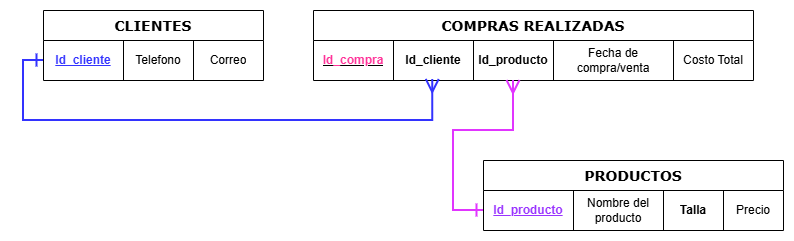

The diagram above was exported from draw.io. Its source (the exported page's mxGraphModel, read from the mxfile embedded in the PNG):
<mxGraphModel dx="1015" dy="548" grid="1" gridSize="10" guides="1" tooltips="1" connect="1" arrows="1" fold="1" page="1" pageScale="1" pageWidth="900" pageHeight="1600" math="0" shadow="0">
  <root>
    <mxCell id="0" />
    <mxCell id="1" parent="0" />
    <mxCell id="jdQN6KNrApvUGm8opuc7-1" parent="1" style="shape=table;startSize=30;container=1;collapsible=0;childLayout=tableLayout;fontFamily=Verdana;fontStyle=1;fontSize=14;" value="CLIENTES" vertex="1">
      <mxGeometry height="70" width="220" x="90" y="40" as="geometry" />
    </mxCell>
    <mxCell id="jdQN6KNrApvUGm8opuc7-2" parent="jdQN6KNrApvUGm8opuc7-1" style="shape=tableRow;horizontal=0;startSize=0;swimlaneHead=0;swimlaneBody=0;strokeColor=inherit;top=0;left=0;bottom=0;right=0;collapsible=0;dropTarget=0;fillColor=none;points=[[0,0.5],[1,0.5]];portConstraint=eastwest;" value="" vertex="1">
      <mxGeometry height="40" width="220" y="30" as="geometry" />
    </mxCell>
    <mxCell id="jdQN6KNrApvUGm8opuc7-3" parent="jdQN6KNrApvUGm8opuc7-2" style="shape=partialRectangle;html=1;whiteSpace=wrap;connectable=0;strokeColor=inherit;overflow=hidden;fillColor=none;top=0;left=0;bottom=0;right=0;pointerEvents=1;" value="&lt;font color=&quot;#3333ff&quot;&gt;&lt;b&gt;&lt;u&gt;Id_cliente&lt;/u&gt;&lt;/b&gt;&lt;/font&gt;" vertex="1">
      <mxGeometry height="40" width="80" as="geometry">
        <mxRectangle height="40" width="80" as="alternateBounds" />
      </mxGeometry>
    </mxCell>
    <mxCell id="jdQN6KNrApvUGm8opuc7-4" parent="jdQN6KNrApvUGm8opuc7-2" style="shape=partialRectangle;html=1;whiteSpace=wrap;connectable=0;strokeColor=inherit;overflow=hidden;fillColor=none;top=0;left=0;bottom=0;right=0;pointerEvents=1;" value="Telefono" vertex="1">
      <mxGeometry height="40" width="70" x="80" as="geometry">
        <mxRectangle height="40" width="70" as="alternateBounds" />
      </mxGeometry>
    </mxCell>
    <mxCell id="jdQN6KNrApvUGm8opuc7-5" parent="jdQN6KNrApvUGm8opuc7-2" style="shape=partialRectangle;html=1;whiteSpace=wrap;connectable=0;strokeColor=inherit;overflow=hidden;fillColor=none;top=0;left=0;bottom=0;right=0;pointerEvents=1;" value="Correo" vertex="1">
      <mxGeometry height="40" width="70" x="150" as="geometry">
        <mxRectangle height="40" width="70" as="alternateBounds" />
      </mxGeometry>
    </mxCell>
    <mxCell id="jdQN6KNrApvUGm8opuc7-6" parent="1" style="shape=table;startSize=30;container=1;collapsible=0;childLayout=tableLayout;fontStyle=1;fontFamily=Verdana;fontSize=14;" value="COMPRAS REALIZADAS" vertex="1">
      <mxGeometry height="70" width="440" x="360" y="40" as="geometry" />
    </mxCell>
    <mxCell id="jdQN6KNrApvUGm8opuc7-7" parent="jdQN6KNrApvUGm8opuc7-6" style="shape=tableRow;horizontal=0;startSize=0;swimlaneHead=0;swimlaneBody=0;strokeColor=inherit;top=0;left=0;bottom=0;right=0;collapsible=0;dropTarget=0;fillColor=none;points=[[0,0.5],[1,0.5]];portConstraint=eastwest;" value="" vertex="1">
      <mxGeometry height="40" width="440" y="30" as="geometry" />
    </mxCell>
    <mxCell id="nJwcWXttkAxlAe2YXQyW-1" parent="jdQN6KNrApvUGm8opuc7-7" style="shape=partialRectangle;html=1;whiteSpace=wrap;connectable=0;strokeColor=inherit;overflow=hidden;fillColor=none;top=0;left=0;bottom=0;right=0;pointerEvents=1;" value="&lt;b&gt;&lt;u&gt;&lt;font style=&quot;color: rgb(255, 51, 153);&quot;&gt;Id_compra&lt;/font&gt;&lt;/u&gt;&lt;/b&gt;" vertex="1">
      <mxGeometry height="40" width="80" as="geometry">
        <mxRectangle height="40" width="80" as="alternateBounds" />
      </mxGeometry>
    </mxCell>
    <mxCell id="jdQN6KNrApvUGm8opuc7-8" parent="jdQN6KNrApvUGm8opuc7-7" style="shape=partialRectangle;html=1;whiteSpace=wrap;connectable=0;strokeColor=inherit;overflow=hidden;fillColor=none;top=0;left=0;bottom=0;right=0;pointerEvents=1;" value="&lt;b&gt;&lt;font style=&quot;color: rgb(0, 0, 0);&quot;&gt;Id_cliente&lt;/font&gt;&lt;/b&gt;" vertex="1">
      <mxGeometry height="40" width="80" x="80" as="geometry">
        <mxRectangle height="40" width="80" as="alternateBounds" />
      </mxGeometry>
    </mxCell>
    <mxCell id="jdQN6KNrApvUGm8opuc7-9" parent="jdQN6KNrApvUGm8opuc7-7" style="shape=partialRectangle;html=1;whiteSpace=wrap;connectable=0;strokeColor=inherit;overflow=hidden;fillColor=none;top=0;left=0;bottom=0;right=0;pointerEvents=1;" value="&lt;b&gt;&lt;font style=&quot;color: rgb(0, 0, 0);&quot;&gt;Id_producto&lt;/font&gt;&lt;/b&gt;" vertex="1">
      <mxGeometry height="40" width="80" x="160" as="geometry">
        <mxRectangle height="40" width="80" as="alternateBounds" />
      </mxGeometry>
    </mxCell>
    <mxCell id="jdQN6KNrApvUGm8opuc7-10" parent="jdQN6KNrApvUGm8opuc7-7" style="shape=partialRectangle;html=1;whiteSpace=wrap;connectable=0;strokeColor=inherit;overflow=hidden;fillColor=none;top=0;left=0;bottom=0;right=0;pointerEvents=1;" value="Fecha de compra/venta" vertex="1">
      <mxGeometry height="40" width="120" x="240" as="geometry">
        <mxRectangle height="40" width="120" as="alternateBounds" />
      </mxGeometry>
    </mxCell>
    <mxCell id="jdQN6KNrApvUGm8opuc7-11" parent="jdQN6KNrApvUGm8opuc7-7" style="shape=partialRectangle;html=1;whiteSpace=wrap;connectable=0;strokeColor=inherit;overflow=hidden;fillColor=none;top=0;left=0;bottom=0;right=0;pointerEvents=1;" value="Costo Total" vertex="1">
      <mxGeometry height="40" width="80" x="360" as="geometry">
        <mxRectangle height="40" width="80" as="alternateBounds" />
      </mxGeometry>
    </mxCell>
    <mxCell id="jdQN6KNrApvUGm8opuc7-12" parent="1" style="shape=table;startSize=30;container=1;collapsible=0;childLayout=tableLayout;fontStyle=1;fontFamily=Verdana;fontSize=14;" value="PRODUCTOS" vertex="1">
      <mxGeometry height="70" width="300" x="530" y="190" as="geometry" />
    </mxCell>
    <mxCell id="jdQN6KNrApvUGm8opuc7-13" parent="jdQN6KNrApvUGm8opuc7-12" style="shape=tableRow;horizontal=0;startSize=0;swimlaneHead=0;swimlaneBody=0;strokeColor=inherit;top=0;left=0;bottom=0;right=0;collapsible=0;dropTarget=0;fillColor=none;points=[[0,0.5],[1,0.5]];portConstraint=eastwest;" value="" vertex="1">
      <mxGeometry height="40" width="300" y="30" as="geometry" />
    </mxCell>
    <mxCell id="jdQN6KNrApvUGm8opuc7-14" parent="jdQN6KNrApvUGm8opuc7-13" style="shape=partialRectangle;html=1;whiteSpace=wrap;connectable=0;strokeColor=inherit;overflow=hidden;fillColor=none;top=0;left=0;bottom=0;right=0;pointerEvents=1;" value="&lt;font color=&quot;#9933ff&quot;&gt;&lt;b&gt;&lt;u&gt;Id_producto&lt;/u&gt;&lt;/b&gt;&lt;/font&gt;" vertex="1">
      <mxGeometry height="40" width="90" as="geometry">
        <mxRectangle height="40" width="90" as="alternateBounds" />
      </mxGeometry>
    </mxCell>
    <mxCell id="jdQN6KNrApvUGm8opuc7-15" parent="jdQN6KNrApvUGm8opuc7-13" style="shape=partialRectangle;html=1;whiteSpace=wrap;connectable=0;strokeColor=inherit;overflow=hidden;fillColor=none;top=0;left=0;bottom=0;right=0;pointerEvents=1;" value="Nombre del producto" vertex="1">
      <mxGeometry height="40" width="90" x="90" as="geometry">
        <mxRectangle height="40" width="90" as="alternateBounds" />
      </mxGeometry>
    </mxCell>
    <mxCell id="jdQN6KNrApvUGm8opuc7-16" parent="jdQN6KNrApvUGm8opuc7-13" style="shape=partialRectangle;html=1;whiteSpace=wrap;connectable=0;strokeColor=inherit;overflow=hidden;fillColor=none;top=0;left=0;bottom=0;right=0;pointerEvents=1;" value="&lt;b&gt;Talla&lt;/b&gt;" vertex="1">
      <mxGeometry height="40" width="60" x="180" as="geometry">
        <mxRectangle height="40" width="60" as="alternateBounds" />
      </mxGeometry>
    </mxCell>
    <mxCell id="nJwcWXttkAxlAe2YXQyW-2" parent="jdQN6KNrApvUGm8opuc7-13" style="shape=partialRectangle;html=1;whiteSpace=wrap;connectable=0;strokeColor=inherit;overflow=hidden;fillColor=none;top=0;left=0;bottom=0;right=0;pointerEvents=1;" value="Precio" vertex="1">
      <mxGeometry height="40" width="60" x="240" as="geometry">
        <mxRectangle height="40" width="60" as="alternateBounds" />
      </mxGeometry>
    </mxCell>
    <mxCell id="jdQN6KNrApvUGm8opuc7-17" edge="1" parent="1" source="jdQN6KNrApvUGm8opuc7-2" style="edgeStyle=orthogonalEdgeStyle;rounded=0;orthogonalLoop=1;jettySize=auto;html=1;exitX=0;exitY=0.5;exitDx=0;exitDy=0;strokeWidth=2;endSize=10;startSize=10;endArrow=ERmany;endFill=0;startArrow=ERone;startFill=0;strokeColor=#3333FF;entryX=0.271;entryY=0.973;entryDx=0;entryDy=0;entryPerimeter=0;" target="jdQN6KNrApvUGm8opuc7-7">
      <mxGeometry relative="1" as="geometry">
        <Array as="points">
          <mxPoint x="70" y="90" />
          <mxPoint x="70" y="150" />
          <mxPoint x="479" y="150" />
        </Array>
        <mxPoint x="397" y="252" as="targetPoint" />
      </mxGeometry>
    </mxCell>
    <mxCell id="jdQN6KNrApvUGm8opuc7-18" edge="1" parent="1" style="edgeStyle=orthogonalEdgeStyle;rounded=0;orthogonalLoop=1;jettySize=auto;html=1;strokeWidth=2;endArrow=ERone;endFill=0;endSize=10;startSize=10;startArrow=ERmany;startFill=0;strokeColor=#E135FF;entryX=0;entryY=0.5;entryDx=0;entryDy=0;" target="jdQN6KNrApvUGm8opuc7-13">
      <mxGeometry relative="1" as="geometry">
        <Array as="points">
          <mxPoint x="560" y="110" />
          <mxPoint x="560" y="160" />
          <mxPoint x="500" y="160" />
          <mxPoint x="500" y="240" />
        </Array>
        <mxPoint x="560" y="110" as="sourcePoint" />
        <mxPoint x="510" y="240" as="targetPoint" />
      </mxGeometry>
    </mxCell>
  </root>
</mxGraphModel>